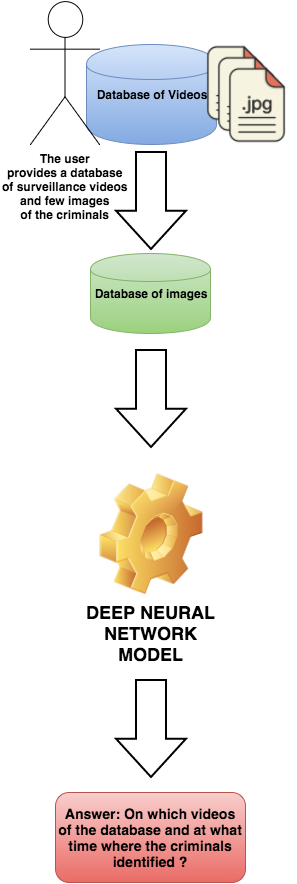

The diagram above was exported from draw.io. Its source (the exported page's mxGraphModel, read from the mxfile embedded in the PNG):
<mxGraphModel dx="793" dy="420" grid="1" gridSize="11" guides="1" tooltips="1" connect="1" arrows="1" fold="1" page="1" pageScale="1" pageWidth="826" pageHeight="1169" background="#ffffff" math="0">
  <root>
    <mxCell id="0" />
    <mxCell id="1" parent="0" />
    <mxCell id="2" value="&lt;b&gt;Database of Videos&lt;/b&gt;" style="shape=cylinder;whiteSpace=wrap;html=1;plain-blue" parent="1" vertex="1">
      <mxGeometry x="91" y="132" width="130" height="100" as="geometry" />
    </mxCell>
    <mxCell id="4" value="&lt;b&gt;Database of images&lt;/b&gt;" style="shape=cylinder;whiteSpace=wrap;html=1;plain-green" parent="1" vertex="1">
      <mxGeometry x="95" y="341" width="120" height="80" as="geometry" />
    </mxCell>
    <mxCell id="6" value="&lt;div&gt;&lt;b&gt;&lt;font style=&quot;font-size: 18px&quot;&gt;DEEP NEURAL&lt;/font&gt;&lt;/b&gt;&lt;/div&gt;&lt;div&gt;&lt;b&gt;&lt;font style=&quot;font-size: 18px&quot;&gt;NETWORK&lt;/font&gt;&lt;/b&gt;&lt;/div&gt;&lt;b&gt;&lt;font style=&quot;font-size: 18px&quot;&gt;MODEL&lt;/font&gt;&lt;/b&gt;" style="shape=image;html=1;verticalLabelPosition=bottom;labelBackgroundColor=#ffffff;verticalAlign=top;imageAspect=1;aspect=fixed;image=img/clipart/Gear_128x128.png" parent="1" vertex="1">
      <mxGeometry x="104" y="561" width="103" height="121" as="geometry" />
    </mxCell>
    <mxCell id="16" value="&lt;b&gt;&lt;font style=&quot;font-size: 14px&quot;&gt;Answer: On which videos of the database and at what time where the criminals identified ?&lt;/font&gt;&lt;/b&gt;" style="rounded=1;whiteSpace=wrap;html=1;plain-red" parent="1" vertex="1">
      <mxGeometry x="60" y="880" width="190" height="90" as="geometry" />
    </mxCell>
    <mxCell id="17" value="" style="shape=mxgraph.arrows.arrow_right;html=1;verticalLabelPosition=bottom;verticalAlign=top;strokeWidth=2;strokeColor=#000000;rotation=90;" parent="1" vertex="1">
      <mxGeometry x="107" y="451" width="97" height="70" as="geometry" />
    </mxCell>
    <mxCell id="18" value="" style="shape=mxgraph.arrows.arrow_right;html=1;verticalLabelPosition=bottom;verticalAlign=top;strokeWidth=2;strokeColor=#000000;rotation=90;" parent="1" vertex="1">
      <mxGeometry x="107" y="781" width="97" height="70" as="geometry" />
    </mxCell>
    <mxCell id="19" value="&lt;b&gt;The user&lt;/b&gt;&lt;div&gt;&lt;b&gt;provides a database&lt;/b&gt;&lt;/div&gt;&lt;div&gt;&lt;b&gt;of surveillance videos&lt;/b&gt;&lt;/div&gt;&lt;div&gt;&lt;b&gt;and few images&lt;/b&gt;&lt;/div&gt;&lt;div&gt;&lt;b&gt;of the criminals&lt;/b&gt;&lt;/div&gt;" style="shape=umlActor;verticalLabelPosition=bottom;labelBackgroundColor=#ffffff;verticalAlign=top;html=1;" parent="1" vertex="1">
      <mxGeometry x="35" y="89" width="69" height="143" as="geometry" />
    </mxCell>
    <mxCell id="22" value="" style="shape=mxgraph.arrows.arrow_right;html=1;verticalLabelPosition=bottom;verticalAlign=top;strokeWidth=2;strokeColor=#000000;rotation=90;" vertex="1" parent="1">
      <mxGeometry x="107" y="253" width="97" height="70" as="geometry" />
    </mxCell>
    <mxCell id="23" value="" style="shape=image;html=1;verticalAlign=top;verticalLabelPosition=bottom;labelBackgroundColor=#ffffff;imageAspect=0;aspect=fixed;image=https://cdn4.iconfinder.com/data/icons/document-file/128/file-14-128.png" vertex="1" parent="1">
      <mxGeometry x="201" y="132" width="77" height="77" as="geometry" />
    </mxCell>
    <mxCell id="24" value="" style="shape=image;html=1;verticalAlign=top;verticalLabelPosition=bottom;labelBackgroundColor=#ffffff;imageAspect=0;aspect=fixed;image=https://cdn4.iconfinder.com/data/icons/document-file/128/file-14-128.png" vertex="1" parent="1">
      <mxGeometry x="212" y="143" width="77" height="77" as="geometry" />
    </mxCell>
    <mxCell id="26" value="" style="shape=image;html=1;verticalAlign=top;verticalLabelPosition=bottom;labelBackgroundColor=#ffffff;imageAspect=0;aspect=fixed;image=https://cdn4.iconfinder.com/data/icons/document-file/128/file-14-128.png" vertex="1" parent="1">
      <mxGeometry x="223" y="154" width="77" height="77" as="geometry" />
    </mxCell>
  </root>
</mxGraphModel>